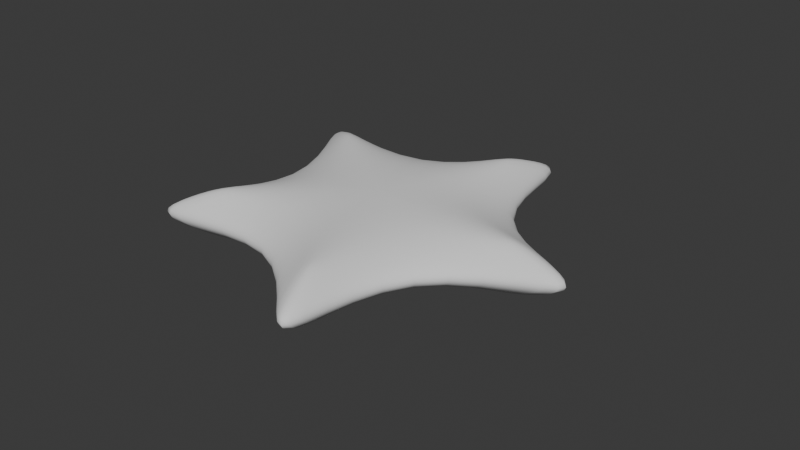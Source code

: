 # Source: starfish.blend  (saved by Blender 4.2.66; exported with 4.5.12 LTS)
import bpy
from mathutils import Matrix  # noqa: F401  (used for matrix-valued properties, if any)

bpy.ops.wm.read_factory_settings(use_empty=True)
scene = bpy.context.scene
scene.name = 'Scene'

# ---- collections
col_collection = bpy.data.collections.new('Collection'); scene.collection.children.link(col_collection)

# ---- node groups
ng_smooth_by_angle = bpy.data.node_groups.new('Smooth by Angle', 'GeometryNodeTree')
_s = ng_smooth_by_angle.interface.new_socket(name='Mesh', in_out='OUTPUT', socket_type='NodeSocketGeometry')
_s = ng_smooth_by_angle.interface.new_socket(name='Mesh', in_out='INPUT', socket_type='NodeSocketGeometry')
_s = ng_smooth_by_angle.interface.new_socket(name='Angle', in_out='INPUT', socket_type='NodeSocketFloat')
_s.subtype = 'ANGLE'
_s.default_value = 0.5236
_s.min_value = 0.0
_s.max_value = 3.142
_s.description = 'Maximum face angle for smooth edges'
_s = ng_smooth_by_angle.interface.new_socket(name='Ignore Sharpness', in_out='INPUT', socket_type='NodeSocketBool')
_s.force_non_field = True
ng_smooth_by_angle.description = 'Set the sharpness of mesh edges based on the angle between the neighboring faces'
ng_smooth_by_angle.is_modifier = True
_N = ng_smooth_by_angle.nodes; _L = ng_smooth_by_angle.links
n0 = _N.new('GeometryNodeSetShadeSmooth'); n0.name = 'Set Shade Smooth'; n0.location = (120, -80)
n0.domain = 'EDGE'
n1 = _N.new('GeometryNodeSetShadeSmooth'); n1.name = 'Set Shade Smooth.001'; n1.location = (300, -80)
n2 = _N.new('NodeGroupOutput'); n2.name = 'Group Output'; n2.location = (480, -80)
n3 = _N.new('GeometryNodeInputMeshEdgeAngle'); n3.name = 'Edge Angle'; n3.location = (-440, -240)
n4 = _N.new('NodeGroupInput'); n4.name = 'Group Input'; n4.location = (-80, -80)
n5 = _N.new('GeometryNodeInputEdgeSmooth'); n5.name = 'Is Edge Smooth'; n5.location = (-260, -120)
n6 = _N.new('GeometryNodeInputShadeSmooth'); n6.name = 'Is Shade Smooth'; n6.location = (-440, -397)
n7 = _N.new('FunctionNodeCompare'); n7.name = 'Compare'; n7.location = (-260, -260)
n7.operation = 'LESS_EQUAL'
n7.inputs[6].default_value = (0.0, 0.0, 0.0, 0.0)
n7.inputs[7].default_value = (0.0, 0.0, 0.0, 0.0)
n8 = _N.new('FunctionNodeBooleanMath'); n8.name = 'Boolean Math.001'; n8.location = (-80, -260)
n9 = _N.new('NodeGroupInput'); n9.name = 'Group Input.001'; n9.location = (-440, -329)
n10 = _N.new('NodeGroupInput'); n10.name = 'Group Input.002'; n10.location = (-259, -189)
n11 = _N.new('FunctionNodeBooleanMath'); n11.name = 'Boolean Math'; n11.location = (-80, -149)
n11.operation = 'OR'
n12 = _N.new('FunctionNodeBooleanMath'); n12.name = 'Boolean Math.002'; n12.location = (-260, -380)
n12.operation = 'OR'
n13 = _N.new('NodeGroupInput'); n13.name = 'Group Input.003'; n13.location = (-440, -460)
_L.new(n3.outputs[0], n7.inputs[0])
_L.new(n1.outputs[0], n2.inputs[0])
_L.new(n9.outputs[1], n7.inputs[1])
_L.new(n7.outputs[0], n8.inputs[0])
_L.new(n4.outputs[0], n0.inputs[0])
_L.new(n0.outputs[0], n1.inputs[0])
_L.new(n8.outputs[0], n0.inputs[2])
_L.new(n10.outputs[2], n11.inputs[1])
_L.new(n5.outputs[0], n11.inputs[0])
_L.new(n11.outputs[0], n0.inputs[1])
_L.new(n13.outputs[2], n12.inputs[1])
_L.new(n6.outputs[0], n12.inputs[0])
_L.new(n12.outputs[0], n8.inputs[1])
n2.is_active_output = True

# ---- world
world_world = bpy.data.worlds.new('World'); scene.world = world_world
world_world.use_nodes = True; world_world.node_tree.nodes.clear()
_N = world_world.node_tree.nodes; _L = world_world.node_tree.links
n0 = _N.new('ShaderNodeOutputWorld'); n0.name = 'World Output'; n0.location = (300, 300)
n1 = _N.new('ShaderNodeBackground'); n1.name = 'Background'; n1.location = (10, 300)
n1.inputs[0].default_value = (0.05088, 0.05088, 0.05088, 1.0)
_L.new(n1.outputs[0], n0.inputs[0])
n0.is_active_output = True
world_world.color = (0.05088, 0.05088, 0.05088)
world_world.sun_shadow_jitter_overblur = 0.0

# ---- meshes
me_sphere = bpy.data.meshes.new('Sphere')
me_sphere.from_pydata([(-0.2395, 0.7371, 0.3737), (-0.4148, 1.277, 0.2158), (-0.479, 1.474, -5.881e-09), (-0.4148, 1.277, -0.2158), (-0.2395, 0.7371, -0.3737), (0.627, 0.4555, 0.3737), (1.086, 0.789, 0.2158), (1.254, 0.9111, -5.881e-09), (1.086, 0.789, -0.2158), (0.627, 0.4555, -0.3737), (0.627, -0.4555, 0.3737), (1.086, -0.789, 0.2158), (1.254, -0.9111, -5.881e-09), (1.086, -0.789, -0.2158), (0.627, -0.4555, -0.3737), (-4.02e-09, -2.34e-08, 0.4516), (-4.02e-09, -2.34e-08, -0.4516), (-0.2395, -0.7371, 0.3737), (-0.4148, -1.277, 0.2158), (-0.479, -1.474, -5.881e-09), (-0.4148, -1.277, -0.2158), (-0.2395, -0.7371, -0.3737), (-0.775, -7.226e-08, 0.3737), (-1.342, 2.013e-08, 0.2158), (-1.55, 2.013e-08, -5.881e-09), (-1.342, 2.013e-08, -0.2158), (-0.775, -7.226e-08, -0.3737), (-1.771, 1.457, 0.3737), (-1.933, 1.234, 0.3737), (-1.61, 1.17, 0.3803), (-2.19, 1.698, 0.2158), (-2.292, 1.558, 0.2158), (-2.573, 1.976, -5.881e-09), (-2.674, 1.836, -5.881e-09), (-2.19, 1.698, -0.2158), (-2.292, 1.558, -0.2158), (-1.933, 1.234, -0.3737), (-1.771, 1.457, -0.3737), (-1.61, 1.17, -0.3803), (0.8382, 2.135, 0.3737), (0.5768, 2.22, 0.3737), (0.6151, 1.893, 0.3803), (0.9386, 2.608, 0.2158), (0.7735, 2.661, 0.2158), (1.084, 3.058, -5.881e-09), (0.9201, 3.111, -5.881e-09), (0.9386, 2.608, -0.2158), (0.7735, 2.661, -0.2158), (0.5768, 2.22, -0.3737), (0.8382, 2.135, -0.3737), (0.6151, 1.893, -0.3803), (2.289, -0.1374, 0.3737), (2.289, 0.1374, 0.3737), (1.99, -2.63e-07, 0.3803), (2.77, -0.08682, 0.2158), (2.77, 0.08682, 0.2158), (3.243, -0.08628, -5.881e-09), (3.243, 0.08628, -5.881e-09), (2.77, -0.08682, -0.2158), (2.77, 0.08682, -0.2158), (2.289, 0.1374, -0.3737), (2.289, -0.1374, -0.3737), (1.99, -2.63e-07, -0.3803), (0.5768, -2.22, 0.3737), (0.8382, -2.135, 0.3737), (0.6151, -1.893, 0.3803), (0.7735, -2.661, 0.2158), (0.9386, -2.608, 0.2158), (0.9201, -3.111, -5.881e-09), (1.084, -3.058, -5.881e-09), (0.7735, -2.661, -0.2158), (0.9386, -2.608, -0.2158), (0.8382, -2.135, -0.3737), (0.5768, -2.22, -0.3737), (0.6151, -1.893, -0.3803), (-1.933, -1.234, 0.3737), (-1.771, -1.457, 0.3737), (-1.61, -1.17, 0.3803), (-2.292, -1.558, 0.2158), (-2.19, -1.698, 0.2158), (-2.674, -1.836, -5.881e-09), (-2.573, -1.976, -5.881e-09), (-2.292, -1.558, -0.2158), (-2.19, -1.698, -0.2158), (-1.771, -1.457, -0.3737), (-1.933, -1.234, -0.3737), (-1.61, -1.17, -0.3803)], [], [(32, 30, 1, 2), (16, 38, 37, 4), (34, 32, 2, 3), (23, 22, 28, 31), (42, 39, 5, 6), (37, 34, 3, 4), (26, 25, 35, 36), (24, 23, 31, 33), (22, 15, 29, 28), (16, 26, 36, 38), (25, 24, 33, 35), (27, 29, 15, 0), (16, 4, 48, 50), (46, 44, 7, 8), (44, 42, 6, 7), (16, 50, 49, 9), (49, 46, 8, 9), (0, 15, 41, 40), (2, 1, 43, 45), (1, 0, 40, 43), (54, 51, 10, 11), (3, 2, 45, 47), (39, 41, 15, 5), (4, 3, 47, 48), (56, 54, 11, 12), (16, 62, 61, 14), (61, 58, 13, 14), (5, 15, 53, 52), (16, 9, 60, 62), (58, 56, 12, 13), (63, 65, 15, 17), (8, 7, 57, 59), (51, 53, 15, 10), (9, 8, 59, 60), (7, 6, 55, 57), (6, 5, 52, 55), (78, 75, 22, 23), (73, 70, 20, 21), (10, 15, 65, 64), (16, 74, 73, 21), (70, 68, 19, 20), (66, 63, 17, 18), (16, 14, 72, 74), (13, 12, 69, 71), (68, 66, 18, 19), (14, 13, 71, 72), (12, 11, 67, 69), (11, 10, 64, 67), (85, 82, 25, 26), (17, 15, 77, 76), (16, 21, 84, 86), (82, 80, 24, 25), (80, 78, 23, 24), (16, 86, 85, 26), (75, 77, 15, 22), (21, 20, 83, 84), (19, 18, 79, 81), (18, 17, 76, 79), (20, 19, 81, 83), (27, 28, 29), (36, 37, 38), (39, 40, 41), (48, 49, 50), (51, 52, 53), (60, 61, 62), (63, 64, 65), (72, 73, 74), (75, 76, 77), (84, 85, 86), (27, 30, 31, 28), (30, 32, 33, 31), (32, 34, 35, 33), (34, 37, 36, 35), (39, 42, 43, 40), (42, 44, 45, 43), (44, 46, 47, 45), (46, 49, 48, 47), (51, 54, 55, 52), (54, 56, 57, 55), (56, 58, 59, 57), (58, 61, 60, 59), (63, 66, 67, 64), (66, 68, 69, 67), (68, 70, 71, 69), (70, 73, 72, 71), (75, 78, 79, 76), (78, 80, 81, 79), (80, 82, 83, 81), (82, 85, 84, 83), (30, 27, 0, 1)])
_uv = me_sphere.uv_layers.new(name='UVMap')
_uv.uv.foreach_set('vector', [0.9745, 0.5111, 0.8874, 0.5101, 0.629, 0.6104, 0.6619, 0.6343, 0.4725, 0.4966, 0.7674, 0.4967, 0.811, 0.5161, 0.5605, 0.5606, 0.8871, 0.51, 0.974, 0.5112, 0.6617, 0.6341, 0.6288, 0.6103, 0.6291, 0.3831, 0.5607, 0.4328, 0.8112, 0.4774, 0.8875, 0.4838, 0.5775, 0.9102, 0.548, 0.8396, 0.439, 0.6003, 0.4129, 0.6807, 0.811, 0.5161, 0.8871, 0.51, 0.6288, 0.6103, 0.5605, 0.5606, 0.5605, 0.4326, 0.629, 0.383, 0.8871, 0.4836, 0.8109, 0.4773, 0.662, 0.3592, 0.6291, 0.3831, 0.8875, 0.4838, 0.9744, 0.4827, 0.5607, 0.4328, 0.4726, 0.4967, 0.7678, 0.4968, 0.8112, 0.4774, 0.4725, 0.4966, 0.5605, 0.4326, 0.8109, 0.4773, 0.7674, 0.4967, 0.629, 0.383, 0.6618, 0.3591, 0.9742, 0.4828, 0.8871, 0.4836, 0.8113, 0.5162, 0.7678, 0.4968, 0.4726, 0.4967, 0.5607, 0.5607, 0.4725, 0.4966, 0.5605, 0.5606, 0.5845, 0.8276, 0.5527, 0.7921, 0.5772, 0.91, 0.603, 0.993, 0.4001, 0.7191, 0.4127, 0.6805, 0.6033, 0.9932, 0.5775, 0.9102, 0.4129, 0.6807, 0.4003, 0.7193, 0.4725, 0.4966, 0.5527, 0.7921, 0.5476, 0.8394, 0.4388, 0.6001, 0.5476, 0.8394, 0.5772, 0.91, 0.4127, 0.6805, 0.4388, 0.6001, 0.5607, 0.5607, 0.4726, 0.4967, 0.553, 0.7923, 0.5848, 0.8278, 0.6619, 0.6343, 0.629, 0.6104, 0.6025, 0.902, 0.6304, 0.9845, 0.629, 0.6104, 0.5607, 0.5607, 0.5848, 0.8278, 0.6025, 0.902, 0.1011, 0.7393, 0.1591, 0.6893, 0.3638, 0.4968, 0.2792, 0.4968, 0.6288, 0.6103, 0.6617, 0.6341, 0.6301, 0.9843, 0.6022, 0.9017, 0.548, 0.8396, 0.553, 0.7923, 0.4726, 0.4967, 0.439, 0.6003, 0.5605, 0.5606, 0.6288, 0.6103, 0.6022, 0.9017, 0.5845, 0.8276, 0.03013, 0.7897, 0.1011, 0.7393, 0.2792, 0.4968, 0.2386, 0.4968, 0.4725, 0.4966, 0.2053, 0.6792, 0.1587, 0.6891, 0.3636, 0.4965, 0.1587, 0.6891, 0.1007, 0.739, 0.279, 0.4965, 0.3636, 0.4965, 0.439, 0.6003, 0.4726, 0.4967, 0.2056, 0.6795, 0.1818, 0.7208, 0.4725, 0.4966, 0.4388, 0.6001, 0.1814, 0.7205, 0.2053, 0.6792, 0.1007, 0.739, 0.02969, 0.7895, 0.2383, 0.4965, 0.279, 0.4965, 0.1818, 0.2729, 0.2055, 0.3141, 0.4726, 0.4967, 0.439, 0.3932, 0.4127, 0.6805, 0.4001, 0.7191, 0.04653, 0.8124, 0.1162, 0.7603, 0.1591, 0.6893, 0.2056, 0.6795, 0.4726, 0.4967, 0.3638, 0.4968, 0.4388, 0.6001, 0.4127, 0.6805, 0.1162, 0.7603, 0.1814, 0.7205, 0.4003, 0.7193, 0.4129, 0.6807, 0.1166, 0.7606, 0.04696, 0.8126, 0.4129, 0.6807, 0.439, 0.6003, 0.1818, 0.7208, 0.1166, 0.7606, 0.6027, 0.09146, 0.585, 0.1657, 0.5607, 0.4328, 0.6291, 0.3831, 0.1814, 0.2725, 0.1163, 0.2327, 0.4127, 0.3126, 0.4388, 0.393, 0.3638, 0.4968, 0.4726, 0.4967, 0.2055, 0.3141, 0.1589, 0.3042, 0.4725, 0.4966, 0.2053, 0.3138, 0.1814, 0.2725, 0.4388, 0.393, 0.1163, 0.2327, 0.0463, 0.1806, 0.4002, 0.2739, 0.4127, 0.3126, 0.1163, 0.2331, 0.1818, 0.2729, 0.439, 0.3932, 0.4128, 0.3127, 0.4725, 0.4966, 0.3636, 0.4965, 0.1587, 0.3039, 0.2053, 0.3138, 0.279, 0.4965, 0.2383, 0.4965, 0.02969, 0.2036, 0.1007, 0.2539, 0.04636, 0.1812, 0.1163, 0.2331, 0.4128, 0.3127, 0.4003, 0.2741, 0.3636, 0.4965, 0.279, 0.4965, 0.1007, 0.2539, 0.1587, 0.3039, 0.2386, 0.4968, 0.2792, 0.4968, 0.1009, 0.2544, 0.0298, 0.2043, 0.2792, 0.4968, 0.3638, 0.4968, 0.1589, 0.3042, 0.1009, 0.2544, 0.5848, 0.1655, 0.6025, 0.09131, 0.629, 0.383, 0.5605, 0.4326, 0.439, 0.3932, 0.4726, 0.4967, 0.5531, 0.2012, 0.5481, 0.1538, 0.4725, 0.4966, 0.4388, 0.393, 0.5479, 0.1537, 0.5529, 0.201, 0.6025, 0.09131, 0.6305, 0.008697, 0.6618, 0.3591, 0.629, 0.383, 0.6306, 0.008818, 0.6027, 0.09146, 0.6291, 0.3831, 0.662, 0.3592, 0.4725, 0.4966, 0.5529, 0.201, 0.5848, 0.1655, 0.5605, 0.4326, 0.585, 0.1657, 0.5531, 0.2012, 0.4726, 0.4967, 0.5607, 0.4328, 0.4388, 0.393, 0.4127, 0.3126, 0.5775, 0.08301, 0.5479, 0.1537, 0.4003, 0.2741, 0.4128, 0.3127, 0.5777, 0.08317, 0.6036, 0.0001482, 0.4128, 0.3127, 0.439, 0.3932, 0.5481, 0.1538, 0.5777, 0.08317, 0.4127, 0.3126, 0.4002, 0.2739, 0.6034, 2.334e-05, 0.5775, 0.08301, 0.8113, 0.5162, 0.8112, 0.4774, 0.7678, 0.4968, 0.8109, 0.4773, 0.811, 0.5161, 0.7674, 0.4967, 0.548, 0.8396, 0.5848, 0.8278, 0.553, 0.7923, 0.5845, 0.8276, 0.5476, 0.8394, 0.5527, 0.7921, 0.1591, 0.6893, 0.1818, 0.7208, 0.2056, 0.6795, 0.1814, 0.7205, 0.1587, 0.6891, 0.2053, 0.6792, 0.1818, 0.2729, 0.1589, 0.3042, 0.2055, 0.3141, 0.1587, 0.3039, 0.1814, 0.2725, 0.2053, 0.3138, 0.585, 0.1657, 0.5481, 0.1538, 0.5531, 0.2012, 0.5479, 0.1537, 0.5848, 0.1655, 0.5529, 0.201, 0.8113, 0.5162, 0.8874, 0.5101, 0.8875, 0.4838, 0.8112, 0.4774, 0.8874, 0.5101, 0.9745, 0.5111, 0.9744, 0.4827, 0.8875, 0.4838, 0.974, 0.5112, 0.8871, 0.51, 0.8871, 0.4836, 0.9742, 0.4828, 0.8871, 0.51, 0.811, 0.5161, 0.8109, 0.4773, 0.8871, 0.4836, 0.548, 0.8396, 0.5775, 0.9102, 0.6025, 0.902, 0.5848, 0.8278, 0.5775, 0.9102, 0.6033, 0.9932, 0.6304, 0.9845, 0.6025, 0.902, 0.603, 0.993, 0.5772, 0.91, 0.6022, 0.9017, 0.6301, 0.9843, 0.5772, 0.91, 0.5476, 0.8394, 0.5845, 0.8276, 0.6022, 0.9017, 0.1591, 0.6893, 0.1011, 0.7393, 0.1166, 0.7606, 0.1818, 0.7208, 0.1011, 0.7393, 0.03013, 0.7897, 0.04696, 0.8126, 0.1166, 0.7606, 0.02969, 0.7895, 0.1007, 0.739, 0.1162, 0.7603, 0.04653, 0.8124, 0.1007, 0.739, 0.1587, 0.6891, 0.1814, 0.7205, 0.1162, 0.7603, 0.1818, 0.2729, 0.1163, 0.2331, 0.1009, 0.2544, 0.1589, 0.3042, 0.1163, 0.2331, 0.04636, 0.1812, 0.0298, 0.2043, 0.1009, 0.2544, 0.0463, 0.1806, 0.1163, 0.2327, 0.1007, 0.2539, 0.02969, 0.2036, 0.1163, 0.2327, 0.1814, 0.2725, 0.1587, 0.3039, 0.1007, 0.2539, 0.585, 0.1657, 0.6027, 0.09146, 0.5777, 0.08317, 0.5481, 0.1538, 0.6027, 0.09146, 0.6306, 0.008818, 0.6036, 0.0001482, 0.5777, 0.08317, 0.6305, 0.008697, 0.6025, 0.09131, 0.5775, 0.08301, 0.6034, 2.334e-05, 0.6025, 0.09131, 0.5848, 0.1655, 0.5479, 0.1537, 0.5775, 0.08301, 0.8874, 0.5101, 0.8113, 0.5162, 0.5607, 0.5607, 0.629, 0.6104])
me_sphere.update()
arm_armature = bpy.data.armatures.new('Armature')  # bones are not reproduced

# ---- objects
ob_starfish = bpy.data.objects.new('starfish', me_sphere)
ob_armature = bpy.data.objects.new('Armature', arm_armature)

# ---- transforms, parenting, visibility, modifiers, constraints
ob_starfish.parent = ob_armature
ob_starfish.location = (0.0, 0.0, 0.0)
_vg = ob_starfish.vertex_groups.new(name='Bone')
for _i, _w in zip([0, 1, 2, 3, 4, 5, 6, 7, 8, 9, 10, 11, 12, 13, 14, 15, 16, 17, 18, 19, 20, 21, 22, 24, 25, 26, 38, 50, 62, 74, 86], [0.02324, 7.106e-05, 0.02075, 0.06561, 0.2323, 0.02287, 7.156e-05, 0.02062, 0.06542, 0.2324, 0.02338, 0.000636, 0.02117, 0.06584, 0.2338, 0.1584, 0.989, 0.02288, 0.000285, 0.02069, 0.06553, 0.2337, 0.02274, 0.01964, 0.06464, 0.2307, 0.1086, 0.1088, 0.1088, 0.1089, 0.1088]): _vg.add([_i], _w, 'REPLACE')
_vg = ob_starfish.vertex_groups.new(name='Bone.001')
for _i, _w in zip([0, 1, 2, 3, 4, 5, 10, 15, 17, 22, 23, 24, 25, 26, 27, 28, 29, 30, 36, 37, 38, 41, 85, 86], [0.5791, 0.2347, 0.2163, 0.3156, 0.06819, 0.0284, 0.02248, 0.1708, 0.02449, 0.1592, 0.4487, 0.4363, 0.333, 0.5395, 0.251, 0.1697, 0.4279, 0.00854, 0.1663, 0.1292, 0.2218, 0.03435, 0.0508, 0.002366]): _vg.add([_i], _w, 'REPLACE')
_vg = ob_starfish.vertex_groups.new(name='Bone.010')
for _i, _w in zip([0, 1, 2, 3, 4, 22, 23, 24, 25, 26, 27, 28, 29, 30, 31, 32, 33, 34, 35, 36, 37, 38], [0.06312, 0.1342, 0.1485, 0.1345, 0.07807, 0.03405, 0.1211, 0.1436, 0.136, 0.07596, 0.7116, 0.7869, 0.4513, 0.9531, 0.9679, 1.004, 1.003, 0.9699, 0.9656, 0.7898, 0.8107, 0.6215]): _vg.add([_i], _w, 'REPLACE')
_vg = ob_starfish.vertex_groups.new(name='Bone.002')
for _i, _w in zip([0, 5, 10, 15, 17, 18, 19, 20, 21, 22, 23, 24, 25, 26, 29, 73, 75, 77, 84, 85, 86], [0.02922, 0.02057, 0.02125, 0.1674, 0.04169, 0.04725, 0.07591, 0.1448, 0.4831, 0.55, 0.2185, 0.2045, 0.3037, 0.05985, 0.05481, 0.01807, 0.06804, 0.04225, 0.07542, 0.03688, 0.04283]): _vg.add([_i], _w, 'REPLACE')
_vg = ob_starfish.vertex_groups.new(name='Bone.009')
for _i, _w in zip([17, 18, 19, 20, 21, 22, 23, 24, 25, 26, 75, 76, 77, 78, 79, 80, 81, 82, 83, 84, 85, 86], [0.08472, 0.1513, 0.1618, 0.1505, 0.09405, 0.0971, 0.1512, 0.1615, 0.1501, 0.08609, 0.8871, 0.9007, 0.8196, 0.9838, 0.9817, 1.003, 1.005, 0.9805, 0.9806, 0.8728, 0.8952, 0.7933]): _vg.add([_i], _w, 'REPLACE')
_vg = ob_starfish.vertex_groups.new(name='Bone.003')
for _i, _w in zip([0, 5, 6, 7, 8, 9, 10, 11, 12, 13, 14, 15, 17, 22, 49, 50, 51, 52, 53, 60, 61, 62, 64, 65], [0.02294, 0.1169, 0.4168, 0.4164, 0.3184, 0.5197, 0.5702, 0.3282, 0.4175, 0.41, 0.08141, 0.1689, 0.03036, 0.02123, 0.04846, 0.0005775, 0.0809, 0.05619, 0.06221, 0.08536, 0.05493, 0.05476, 0.001208, 0.05906]): _vg.add([_i], _w, 'REPLACE')
_vg = ob_starfish.vertex_groups.new(name='Bone.007')
for _i, _w in zip([5, 6, 7, 8, 9, 10, 11, 12, 13, 14, 51, 52, 53, 54, 55, 56, 57, 58, 59, 60, 61, 62], [0.08512, 0.1514, 0.1624, 0.1512, 0.09379, 0.09794, 0.153, 0.1631, 0.1515, 0.08739, 0.8868, 0.9012, 0.8196, 0.9837, 0.9819, 1.004, 1.004, 0.9803, 0.9808, 0.8733, 0.8948, 0.7934]): _vg.add([_i], _w, 'REPLACE')
_vg = ob_starfish.vertex_groups.new(name='Bone.005')
for _i, _w in zip([0, 5, 10, 11, 12, 13, 14, 15, 17, 18, 19, 20, 21, 22, 61, 63, 64, 65, 72, 73, 74, 75, 76, 77], [0.02186, 0.02281, 0.09674, 0.3072, 0.2031, 0.2099, 0.4964, 0.1695, 0.6217, 0.587, 0.5455, 0.4761, 0.09409, 0.03288, 0.02954, 0.08804, 0.04723, 0.06288, 0.08266, 0.05878, 0.05521, 0.001082, 0.04702, 0.0689]): _vg.add([_i], _w, 'REPLACE')
_vg = ob_starfish.vertex_groups.new(name='Bone.008')
for _i, _w in zip([10, 11, 12, 13, 14, 17, 18, 19, 20, 21, 63, 64, 65, 66, 67, 68, 69, 70, 71, 72, 73, 74], [0.08534, 0.1519, 0.1626, 0.1513, 0.09425, 0.09735, 0.1526, 0.1624, 0.1508, 0.08726, 0.8871, 0.9007, 0.8197, 0.9839, 0.9817, 1.003, 1.005, 0.9805, 0.9806, 0.8729, 0.8953, 0.7934]): _vg.add([_i], _w, 'REPLACE')
_vg = ob_starfish.vertex_groups.new(name='Bone.004')
for _i, _w in zip([0, 1, 2, 3, 4, 5, 6, 7, 8, 9, 10, 15, 17, 22, 37, 38, 39, 40, 41, 48, 49, 50, 53], [0.1476, 0.4383, 0.4306, 0.3316, 0.5366, 0.5732, 0.2329, 0.2166, 0.3179, 0.06863, 0.03083, 0.1702, 0.02181, 0.02408, 0.05127, 0.002707, 0.1966, 0.1343, 0.3133, 0.1663, 0.1289, 0.2218, 0.05699]): _vg.add([_i], _w, 'REPLACE')
_vg = ob_starfish.vertex_groups.new(name='Bone.006')
for _i, _w in zip([0, 1, 2, 3, 4, 5, 6, 7, 8, 9, 39, 40, 41, 42, 43, 44, 45, 46, 47, 48, 49, 50], [0.05995, 0.1334, 0.1508, 0.1406, 0.07726, 0.07673, 0.1399, 0.1512, 0.1356, 0.07838, 0.7821, 0.8323, 0.5989, 0.9653, 0.9735, 1.005, 1.002, 0.9701, 0.9657, 0.7896, 0.8116, 0.6217]): _vg.add([_i], _w, 'REPLACE')
_m = ob_starfish.modifiers.new('Armature', 'ARMATURE')
_m.object = ob_armature
_m = ob_starfish.modifiers.new('Subdivision', 'SUBSURF')
_m.levels = 2
_m.use_creases = False
_m = ob_starfish.modifiers.new('Smooth by Angle', 'NODES')
_m.node_group = ng_smooth_by_angle
_gi = [s.identifier for s in ng_smooth_by_angle.interface.items_tree if s.item_type == 'SOCKET' and s.in_out == 'INPUT']
_m[_gi[1]] = 2.502  # Angle
_m[_gi[2]] = True  # Ignore Sharpness
_m.show_group_selector = False
ob_armature.location = (0.0, 0.0, 0.0)
ob_armature.show_in_front = True

# ---- collection membership
col_collection.objects.link(ob_starfish)
col_collection.objects.link(ob_armature)

# ---- scene / render settings (as saved in the file)
scene.frame_start = 1; scene.frame_end = 150; scene.frame_set(3)
scene.render.engine = 'BLENDER_EEVEE_NEXT'
bpy.context.view_layer.update()

# ---- added for rendering (the .blend has no active camera and no usable light): camera, sun
cam_auto = bpy.data.cameras.new('AutoCamera')
cam_auto.lens = 50.0
cam_auto.sensor_width = 36.0
cam_auto.clip_end = 1000.0
ob_auto_camera = bpy.data.objects.new('AutoCamera', cam_auto)
scene.collection.objects.link(ob_auto_camera)
ob_auto_camera.location = (9.01311, -10.4023, 6.92797)
ob_auto_camera.rotation_euler = (1.09748, -7.21219e-08, 0.694738)
scene.camera = ob_auto_camera
light_auto_sun = bpy.data.lights.new('AutoSun', 'SUN')
light_auto_sun.energy = 3.0
light_auto_sun.angle = 0.0523599
ob_auto_sun = bpy.data.objects.new('AutoSun', light_auto_sun)
scene.collection.objects.link(ob_auto_sun)
ob_auto_sun.rotation_euler = (0.872665, 0.174533, 0.523599)
bpy.context.view_layer.update()
